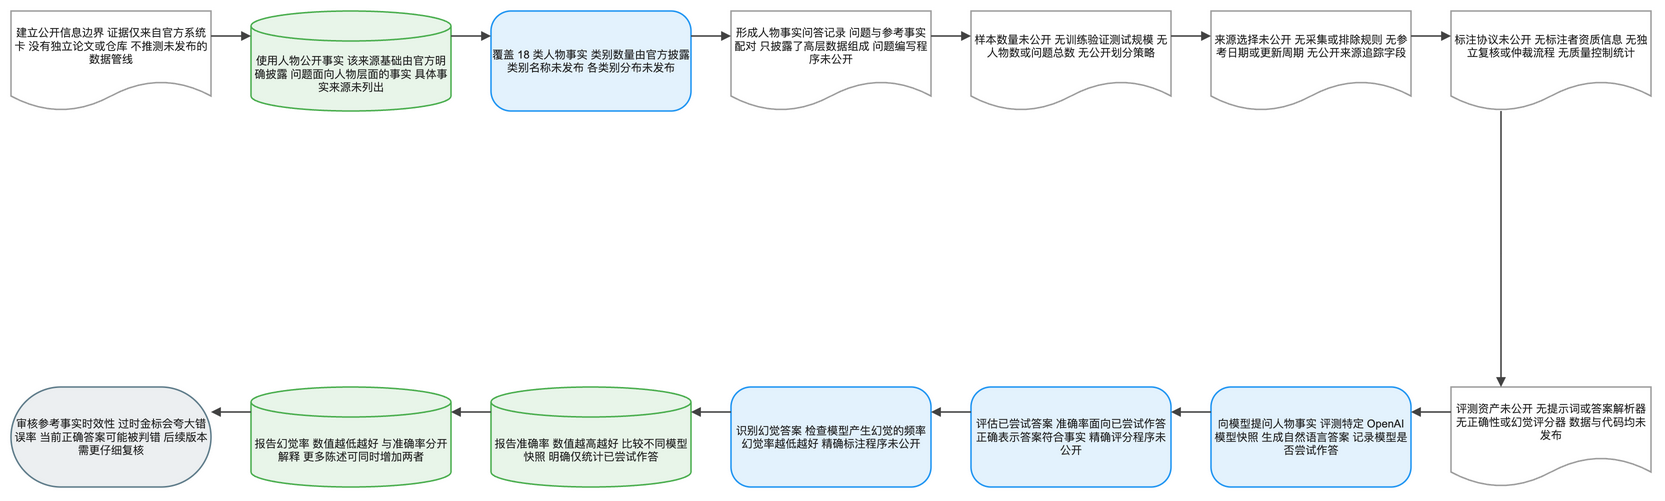

The diagram above was exported from draw.io. Its source (the exported page's mxGraphModel, read from the mxfile embedded in the PNG):
<mxGraphModel dx="1120" dy="720" grid="1" gridSize="8" guides="1" tooltips="1" connect="1" arrows="1" fold="1" page="1" pageScale="1" pageWidth="1640" pageHeight="552" math="1" background="#FFFFFF">
  <root>
    <mxCell id="0" />
    <mxCell id="1" parent="0" />
    <mxCell id="2" value="建立公开信息边界 证据仅来自官方系统卡 没有独立论文或仓库 不推测未发布的数据管线" style="shape=document;boundedLbl=1;html=1;whiteSpace=wrap;fillColor=#FFFFFF;strokeColor=#9E9E9E;strokeWidth=1.5;fontColor=#212121;fontSize=11;fontFamily=Arial, Helvetica, sans-serif;verticalAlign=middle;align=center" vertex="1" parent="1">
      <mxGeometry x="-80" y="-8" width="200" height="100" as="geometry" />
    </mxCell>
    <mxCell id="3" value="使用人物公开事实 该来源基础由官方明确披露 问题面向人物层面的事实 具体事实来源未列出" style="shape=cylinder3;boundedLbl=1;backgroundOutline=1;size=15;html=1;whiteSpace=wrap;fillColor=#E8F5E9;strokeColor=#4CAF50;strokeWidth=1.5;fontColor=#212121;fontSize=11;fontFamily=Arial, Helvetica, sans-serif;verticalAlign=middle;align=center" vertex="1" parent="1">
      <mxGeometry x="160" y="-8" width="200" height="100" as="geometry" />
    </mxCell>
    <mxCell id="4" value="覆盖 18 类人物事实 类别数量由官方披露 类别名称未发布 各类别分布未发布" style="rounded=1;arcSize=20;html=1;whiteSpace=wrap;fillColor=#E3F2FD;strokeColor=#2196F3;strokeWidth=1.5;fontColor=#212121;fontSize=11;fontFamily=Arial, Helvetica, sans-serif;verticalAlign=middle;align=center" vertex="1" parent="1">
      <mxGeometry x="400" y="-8" width="200" height="100" as="geometry" />
    </mxCell>
    <mxCell id="5" value="形成人物事实问答记录 问题与参考事实配对 只披露了高层数据组成 问题编写程序未公开" style="shape=document;boundedLbl=1;html=1;whiteSpace=wrap;fillColor=#FFFFFF;strokeColor=#9E9E9E;strokeWidth=1.5;fontColor=#212121;fontSize=11;fontFamily=Arial, Helvetica, sans-serif;verticalAlign=middle;align=center" vertex="1" parent="1">
      <mxGeometry x="640" y="-8" width="200" height="100" as="geometry" />
    </mxCell>
    <mxCell id="6" value="样本数量未公开 无训练验证测试规模 无人物数或问题总数 无公开划分策略" style="shape=document;boundedLbl=1;html=1;whiteSpace=wrap;fillColor=#FFFFFF;strokeColor=#9E9E9E;strokeWidth=1.5;fontColor=#212121;fontSize=11;fontFamily=Arial, Helvetica, sans-serif;verticalAlign=middle;align=center" vertex="1" parent="1">
      <mxGeometry x="880" y="-8" width="200" height="100" as="geometry" />
    </mxCell>
    <mxCell id="7" value="来源选择未公开 无采集或排除规则 无参考日期或更新周期 无公开来源追踪字段" style="shape=document;boundedLbl=1;html=1;whiteSpace=wrap;fillColor=#FFFFFF;strokeColor=#9E9E9E;strokeWidth=1.5;fontColor=#212121;fontSize=11;fontFamily=Arial, Helvetica, sans-serif;verticalAlign=middle;align=center" vertex="1" parent="1">
      <mxGeometry x="1120" y="-8" width="200" height="100" as="geometry" />
    </mxCell>
    <mxCell id="8" value="标注协议未公开 无标注者资质信息 无独立复核或仲裁流程 无质量控制统计" style="shape=document;boundedLbl=1;html=1;whiteSpace=wrap;fillColor=#FFFFFF;strokeColor=#9E9E9E;strokeWidth=1.5;fontColor=#212121;fontSize=11;fontFamily=Arial, Helvetica, sans-serif;verticalAlign=middle;align=center" vertex="1" parent="1">
      <mxGeometry x="1360" y="-8" width="200" height="100" as="geometry" />
    </mxCell>
    <mxCell id="9" value="评测资产未公开 无提示词或答案解析器 无正确性或幻觉评分器 数据与代码均未发布" style="shape=document;boundedLbl=1;html=1;whiteSpace=wrap;fillColor=#FFFFFF;strokeColor=#9E9E9E;strokeWidth=1.5;fontColor=#212121;fontSize=11;fontFamily=Arial, Helvetica, sans-serif;verticalAlign=middle;align=center" vertex="1" parent="1">
      <mxGeometry x="1360" y="368" width="200" height="100" as="geometry" />
    </mxCell>
    <mxCell id="10" value="向模型提问人物事实 评测特定 OpenAI 模型快照 生成自然语言答案 记录模型是否尝试作答" style="rounded=1;arcSize=20;html=1;whiteSpace=wrap;fillColor=#E3F2FD;strokeColor=#2196F3;strokeWidth=1.5;fontColor=#212121;fontSize=11;fontFamily=Arial, Helvetica, sans-serif;verticalAlign=middle;align=center" vertex="1" parent="1">
      <mxGeometry x="1120" y="368" width="200" height="100" as="geometry" />
    </mxCell>
    <mxCell id="11" value="评估已尝试答案 准确率面向已尝试作答 正确表示答案符合事实 精确评分程序未公开" style="rounded=1;arcSize=20;html=1;whiteSpace=wrap;fillColor=#E3F2FD;strokeColor=#2196F3;strokeWidth=1.5;fontColor=#212121;fontSize=11;fontFamily=Arial, Helvetica, sans-serif;verticalAlign=middle;align=center" vertex="1" parent="1">
      <mxGeometry x="880" y="368" width="200" height="100" as="geometry" />
    </mxCell>
    <mxCell id="12" value="识别幻觉答案 检查模型产生幻觉的频率 幻觉率越低越好 精确标注程序未公开" style="rounded=1;arcSize=20;html=1;whiteSpace=wrap;fillColor=#E3F2FD;strokeColor=#2196F3;strokeWidth=1.5;fontColor=#212121;fontSize=11;fontFamily=Arial, Helvetica, sans-serif;verticalAlign=middle;align=center" vertex="1" parent="1">
      <mxGeometry x="640" y="368" width="200" height="100" as="geometry" />
    </mxCell>
    <mxCell id="13" value="报告准确率 数值越高越好 比较不同模型快照 明确仅统计已尝试作答" style="shape=cylinder3;boundedLbl=1;backgroundOutline=1;size=15;html=1;whiteSpace=wrap;fillColor=#E8F5E9;strokeColor=#4CAF50;strokeWidth=1.5;fontColor=#212121;fontSize=11;fontFamily=Arial, Helvetica, sans-serif;verticalAlign=middle;align=center" vertex="1" parent="1">
      <mxGeometry x="400" y="368" width="200" height="100" as="geometry" />
    </mxCell>
    <mxCell id="14" value="报告幻觉率 数值越低越好 与准确率分开解释 更多陈述可同时增加两者" style="shape=cylinder3;boundedLbl=1;backgroundOutline=1;size=15;html=1;whiteSpace=wrap;fillColor=#E8F5E9;strokeColor=#4CAF50;strokeWidth=1.5;fontColor=#212121;fontSize=11;fontFamily=Arial, Helvetica, sans-serif;verticalAlign=middle;align=center" vertex="1" parent="1">
      <mxGeometry x="160" y="368" width="200" height="100" as="geometry" />
    </mxCell>
    <mxCell id="15" value="审核参考事实时效性 过时金标会夸大错误率 当前正确答案可能被判错 后续版本需更仔细复核" style="rounded=1;arcSize=50;html=1;whiteSpace=wrap;fillColor=#ECEFF1;strokeColor=#607D8B;strokeWidth=1.5;fontColor=#212121;fontSize=11;fontFamily=Arial, Helvetica, sans-serif;verticalAlign=middle;align=center" vertex="1" parent="1">
      <mxGeometry x="-80" y="368" width="200" height="100" as="geometry" />
    </mxCell>
    <mxCell id="16" value="" style="edgeStyle=orthogonalEdgeStyle;rounded=0;orthogonalLoop=1;jettySize=auto;html=1;strokeColor=#424242;strokeWidth=1.5;endArrow=block;endFill=1;exitX=1;exitY=0.25;exitDx=0;exitDy=0;entryX=0;entryY=0.25;entryDx=0;entryDy=0;jumpStyle=arc;jumpSize=8" edge="1" parent="1" source="2" target="3">
      <mxGeometry relative="1" as="geometry" />
    </mxCell>
    <mxCell id="17" value="" style="edgeStyle=orthogonalEdgeStyle;rounded=0;orthogonalLoop=1;jettySize=auto;html=1;strokeColor=#424242;strokeWidth=1.5;endArrow=block;endFill=1;exitX=1;exitY=0.25;exitDx=0;exitDy=0;entryX=0;entryY=0.25;entryDx=0;entryDy=0;jumpStyle=arc;jumpSize=8" edge="1" parent="1" source="3" target="4">
      <mxGeometry relative="1" as="geometry" />
    </mxCell>
    <mxCell id="18" value="" style="edgeStyle=orthogonalEdgeStyle;rounded=0;orthogonalLoop=1;jettySize=auto;html=1;strokeColor=#424242;strokeWidth=1.5;endArrow=block;endFill=1;exitX=1;exitY=0.25;exitDx=0;exitDy=0;entryX=0;entryY=0.25;entryDx=0;entryDy=0;jumpStyle=arc;jumpSize=8" edge="1" parent="1" source="4" target="5">
      <mxGeometry relative="1" as="geometry" />
    </mxCell>
    <mxCell id="19" value="" style="edgeStyle=orthogonalEdgeStyle;rounded=0;orthogonalLoop=1;jettySize=auto;html=1;strokeColor=#424242;strokeWidth=1.5;endArrow=block;endFill=1;exitX=1;exitY=0.25;exitDx=0;exitDy=0;entryX=0;entryY=0.25;entryDx=0;entryDy=0;jumpStyle=arc;jumpSize=8" edge="1" parent="1" source="5" target="6">
      <mxGeometry relative="1" as="geometry" />
    </mxCell>
    <mxCell id="20" value="" style="edgeStyle=orthogonalEdgeStyle;rounded=0;orthogonalLoop=1;jettySize=auto;html=1;strokeColor=#424242;strokeWidth=1.5;endArrow=block;endFill=1;exitX=1;exitY=0.25;exitDx=0;exitDy=0;entryX=0;entryY=0.25;entryDx=0;entryDy=0;jumpStyle=arc;jumpSize=8" edge="1" parent="1" source="6" target="7">
      <mxGeometry relative="1" as="geometry" />
    </mxCell>
    <mxCell id="21" value="" style="edgeStyle=orthogonalEdgeStyle;rounded=0;orthogonalLoop=1;jettySize=auto;html=1;strokeColor=#424242;strokeWidth=1.5;endArrow=block;endFill=1;exitX=1;exitY=0.25;exitDx=0;exitDy=0;entryX=0;entryY=0.25;entryDx=0;entryDy=0;jumpStyle=arc;jumpSize=8" edge="1" parent="1" source="7" target="8">
      <mxGeometry relative="1" as="geometry" />
    </mxCell>
    <mxCell id="22" value="" style="edgeStyle=orthogonalEdgeStyle;rounded=0;orthogonalLoop=1;jettySize=auto;html=1;strokeColor=#424242;strokeWidth=1.5;endArrow=block;endFill=1;exitX=0.25;exitY=1;exitDx=0;exitDy=0;entryX=0.25;entryY=0;entryDx=0;entryDy=0;jumpStyle=arc;jumpSize=8" edge="1" parent="1" source="8" target="9">
      <mxGeometry relative="1" as="geometry" />
    </mxCell>
    <mxCell id="23" value="" style="edgeStyle=orthogonalEdgeStyle;rounded=0;orthogonalLoop=1;jettySize=auto;html=1;strokeColor=#424242;strokeWidth=1.5;endArrow=block;endFill=1;exitX=0;exitY=0.25;exitDx=0;exitDy=0;entryX=1;entryY=0.25;entryDx=0;entryDy=0;jumpStyle=arc;jumpSize=8" edge="1" parent="1" source="9" target="10">
      <mxGeometry relative="1" as="geometry" />
    </mxCell>
    <mxCell id="24" value="" style="edgeStyle=orthogonalEdgeStyle;rounded=0;orthogonalLoop=1;jettySize=auto;html=1;strokeColor=#424242;strokeWidth=1.5;endArrow=block;endFill=1;exitX=0;exitY=0.25;exitDx=0;exitDy=0;entryX=1;entryY=0.25;entryDx=0;entryDy=0;jumpStyle=arc;jumpSize=8" edge="1" parent="1" source="10" target="11">
      <mxGeometry relative="1" as="geometry" />
    </mxCell>
    <mxCell id="25" value="" style="edgeStyle=orthogonalEdgeStyle;rounded=0;orthogonalLoop=1;jettySize=auto;html=1;strokeColor=#424242;strokeWidth=1.5;endArrow=block;endFill=1;exitX=0;exitY=0.25;exitDx=0;exitDy=0;entryX=1;entryY=0.25;entryDx=0;entryDy=0;jumpStyle=arc;jumpSize=8" edge="1" parent="1" source="11" target="12">
      <mxGeometry relative="1" as="geometry" />
    </mxCell>
    <mxCell id="26" value="" style="edgeStyle=orthogonalEdgeStyle;rounded=0;orthogonalLoop=1;jettySize=auto;html=1;strokeColor=#424242;strokeWidth=1.5;endArrow=block;endFill=1;exitX=0;exitY=0.25;exitDx=0;exitDy=0;entryX=1;entryY=0.25;entryDx=0;entryDy=0;jumpStyle=arc;jumpSize=8" edge="1" parent="1" source="12" target="13">
      <mxGeometry relative="1" as="geometry" />
    </mxCell>
    <mxCell id="27" value="" style="edgeStyle=orthogonalEdgeStyle;rounded=0;orthogonalLoop=1;jettySize=auto;html=1;strokeColor=#424242;strokeWidth=1.5;endArrow=block;endFill=1;exitX=0;exitY=0.25;exitDx=0;exitDy=0;entryX=1;entryY=0.25;entryDx=0;entryDy=0;jumpStyle=arc;jumpSize=8" edge="1" parent="1" source="13" target="14">
      <mxGeometry relative="1" as="geometry" />
    </mxCell>
    <mxCell id="28" value="" style="edgeStyle=orthogonalEdgeStyle;rounded=0;orthogonalLoop=1;jettySize=auto;html=1;strokeColor=#424242;strokeWidth=1.5;endArrow=block;endFill=1;exitX=0;exitY=0.25;exitDx=0;exitDy=0;entryX=1;entryY=0.25;entryDx=0;entryDy=0;jumpStyle=arc;jumpSize=8" edge="1" parent="1" source="14" target="15">
      <mxGeometry relative="1" as="geometry" />
    </mxCell>
  </root>
</mxGraphModel>